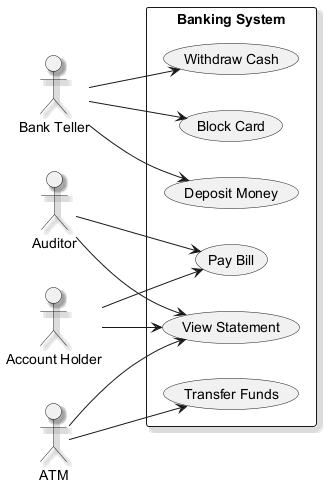

The diagram above was rendered by PlantUML. Its source (embedded in the PNG):
@startuml
skinparam backgroundColor #FFFFFF
skinparam classBackgroundColor #F1F8E9
skinparam classBorderColor #33691E
skinparam shadowing true
left to right direction
actor "Auditor" as A
actor "Bank Teller" as BT
actor "ATM" as A1
actor "Account Holder" as AH
rectangle "Banking System" {
  usecase "Transfer Funds" as UC_TransferFunds
  usecase "View Statement" as UC_ViewStatement
  usecase "Pay Bill" as UC_PayBill
  usecase "Withdraw Cash" as UC_WithdrawCash
  usecase "Block Card" as UC_BlockCard
  usecase "Deposit Money" as UC_DepositMoney
}
A --> UC_ViewStatement
A --> UC_PayBill
BT --> UC_BlockCard
BT --> UC_WithdrawCash
BT --> UC_DepositMoney
A1 --> UC_ViewStatement
A1 --> UC_TransferFunds
AH --> UC_ViewStatement
AH --> UC_PayBill
@enduml